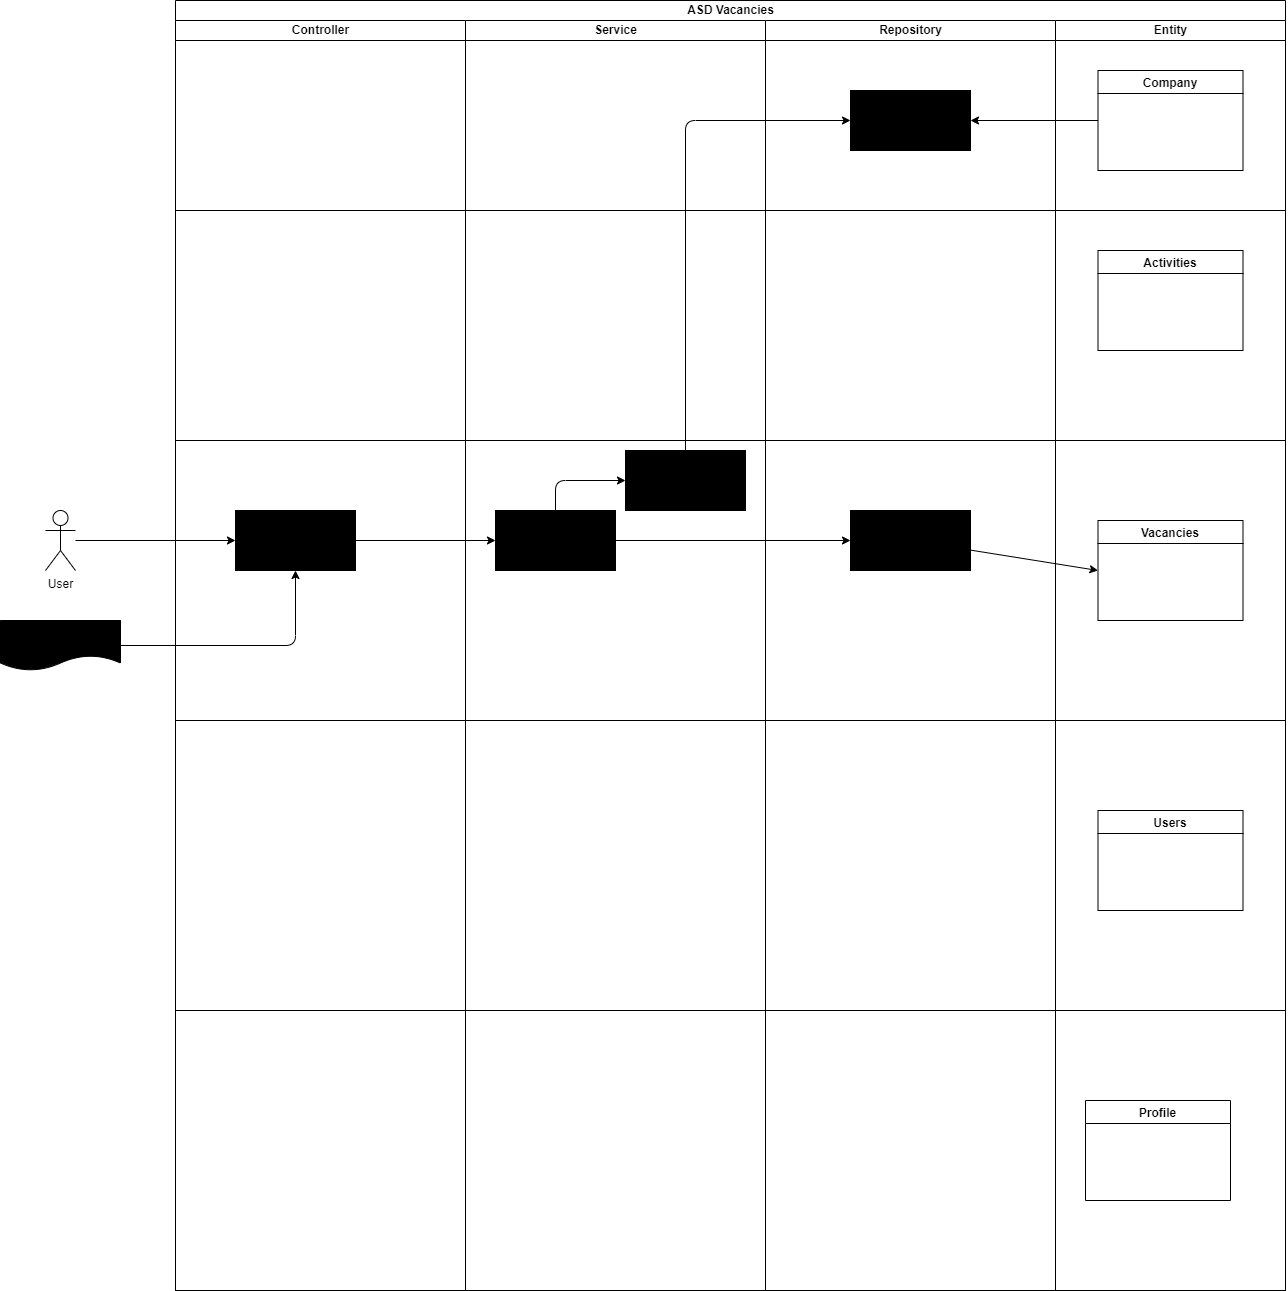

The diagram above was exported from draw.io. Its source (the exported page's mxGraphModel, read from the mxfile embedded in the PNG):
<mxGraphModel dx="2306" dy="714" grid="1" gridSize="10" guides="1" tooltips="1" connect="1" arrows="1" fold="1" page="1" pageScale="1" pageWidth="850" pageHeight="1100" math="0" shadow="0">
  <root>
    <mxCell id="0" />
    <mxCell id="1" parent="0" />
    <mxCell id="10" value="ASD Vacancies" style="swimlane;childLayout=stackLayout;resizeParent=1;resizeParentMax=0;startSize=20;html=1;" vertex="1" parent="1">
      <mxGeometry x="20" y="40" width="1110" height="1290" as="geometry" />
    </mxCell>
    <mxCell id="11" value="Controller" style="swimlane;startSize=20;html=1;" vertex="1" parent="10">
      <mxGeometry y="20" width="290" height="1270" as="geometry" />
    </mxCell>
    <mxCell id="43" value="&amp;nbsp; fetch vacancies" style="rounded=0;whiteSpace=wrap;html=1;fillColor=#000000;align=center;" vertex="1" parent="11">
      <mxGeometry x="60" y="490" width="120" height="60" as="geometry" />
    </mxCell>
    <mxCell id="12" value="Service" style="swimlane;startSize=20;html=1;" vertex="1" parent="10">
      <mxGeometry x="290" y="20" width="300" height="1270" as="geometry" />
    </mxCell>
    <mxCell id="38" value="" style="endArrow=none;html=1;" edge="1" parent="12">
      <mxGeometry width="50" height="50" relative="1" as="geometry">
        <mxPoint x="-290" y="420" as="sourcePoint" />
        <mxPoint x="820" y="420" as="targetPoint" />
        <Array as="points" />
      </mxGeometry>
    </mxCell>
    <mxCell id="56" style="edgeStyle=none;html=1;exitX=0.5;exitY=0;exitDx=0;exitDy=0;entryX=0;entryY=0.5;entryDx=0;entryDy=0;" edge="1" parent="12" source="47" target="54">
      <mxGeometry relative="1" as="geometry">
        <Array as="points">
          <mxPoint x="90" y="460" />
        </Array>
      </mxGeometry>
    </mxCell>
    <mxCell id="47" value="fetch vacancies" style="rounded=0;whiteSpace=wrap;html=1;fillColor=#000000;align=center;" vertex="1" parent="12">
      <mxGeometry x="30" y="490" width="120" height="60" as="geometry" />
    </mxCell>
    <mxCell id="37" value="" style="endArrow=none;html=1;" edge="1" parent="12">
      <mxGeometry width="50" height="50" relative="1" as="geometry">
        <mxPoint x="-290" y="190" as="sourcePoint" />
        <mxPoint x="820" y="190" as="targetPoint" />
        <Array as="points" />
      </mxGeometry>
    </mxCell>
    <mxCell id="54" value="fetch company" style="rounded=0;whiteSpace=wrap;html=1;fillColor=#000000;align=center;" vertex="1" parent="12">
      <mxGeometry x="160" y="430" width="120" height="60" as="geometry" />
    </mxCell>
    <mxCell id="13" value="Repository" style="swimlane;startSize=20;html=1;" vertex="1" parent="10">
      <mxGeometry x="590" y="20" width="290" height="1270" as="geometry" />
    </mxCell>
    <mxCell id="40" value="" style="endArrow=none;html=1;" edge="1" parent="13">
      <mxGeometry width="50" height="50" relative="1" as="geometry">
        <mxPoint x="-590" y="990" as="sourcePoint" />
        <mxPoint x="520" y="990" as="targetPoint" />
        <Array as="points" />
      </mxGeometry>
    </mxCell>
    <mxCell id="39" value="" style="endArrow=none;html=1;" edge="1" parent="13">
      <mxGeometry width="50" height="50" relative="1" as="geometry">
        <mxPoint x="-590" y="700" as="sourcePoint" />
        <mxPoint x="520" y="700" as="targetPoint" />
        <Array as="points" />
      </mxGeometry>
    </mxCell>
    <mxCell id="51" value="fetch vacancies" style="rounded=0;whiteSpace=wrap;html=1;fillColor=#000000;align=center;" vertex="1" parent="13">
      <mxGeometry x="85" y="490" width="120" height="60" as="geometry" />
    </mxCell>
    <mxCell id="57" value="fetch company" style="rounded=0;whiteSpace=wrap;html=1;fillColor=#000000;align=center;" vertex="1" parent="13">
      <mxGeometry x="85" y="70" width="120" height="60" as="geometry" />
    </mxCell>
    <mxCell id="14" value="Entity" style="swimlane;startSize=20;html=1;" vertex="1" parent="10">
      <mxGeometry x="880" y="20" width="230" height="1270" as="geometry" />
    </mxCell>
    <mxCell id="24" value="Company" style="swimlane;startSize=23;" vertex="1" parent="14">
      <mxGeometry x="42.5" y="50" width="145" height="100" as="geometry" />
    </mxCell>
    <mxCell id="29" value="Activities" style="swimlane;" vertex="1" parent="14">
      <mxGeometry x="42.5" y="230" width="145" height="100" as="geometry" />
    </mxCell>
    <mxCell id="30" value="Vacancies" style="swimlane;startSize=23;" vertex="1" parent="14">
      <mxGeometry x="42.5" y="500" width="145" height="100" as="geometry" />
    </mxCell>
    <mxCell id="22" value="Users" style="swimlane;" vertex="1" parent="14">
      <mxGeometry x="42.5" y="790" width="145" height="100" as="geometry" />
    </mxCell>
    <mxCell id="23" value="Profile" style="swimlane;" vertex="1" parent="14">
      <mxGeometry x="30" y="1080" width="145" height="100" as="geometry" />
    </mxCell>
    <mxCell id="50" style="edgeStyle=none;html=1;" edge="1" parent="10" source="43" target="47">
      <mxGeometry relative="1" as="geometry" />
    </mxCell>
    <mxCell id="52" style="edgeStyle=none;html=1;entryX=0;entryY=0.5;entryDx=0;entryDy=0;" edge="1" parent="10" source="47" target="51">
      <mxGeometry relative="1" as="geometry" />
    </mxCell>
    <mxCell id="53" style="edgeStyle=none;html=1;entryX=0;entryY=0.5;entryDx=0;entryDy=0;" edge="1" parent="10" source="51" target="30">
      <mxGeometry relative="1" as="geometry" />
    </mxCell>
    <mxCell id="58" style="edgeStyle=none;html=1;entryX=0;entryY=0.5;entryDx=0;entryDy=0;" edge="1" parent="10" source="54" target="57">
      <mxGeometry relative="1" as="geometry">
        <Array as="points">
          <mxPoint x="510" y="120" />
        </Array>
      </mxGeometry>
    </mxCell>
    <mxCell id="59" style="edgeStyle=none;html=1;entryX=1;entryY=0.5;entryDx=0;entryDy=0;" edge="1" parent="10" source="24" target="57">
      <mxGeometry relative="1" as="geometry" />
    </mxCell>
    <mxCell id="44" style="edgeStyle=none;html=1;entryX=0;entryY=0.5;entryDx=0;entryDy=0;" edge="1" parent="1" source="33" target="43">
      <mxGeometry relative="1" as="geometry" />
    </mxCell>
    <mxCell id="33" value="User" style="shape=umlActor;verticalLabelPosition=bottom;verticalAlign=top;html=1;outlineConnect=0;" vertex="1" parent="1">
      <mxGeometry x="-110" y="550" width="30" height="60" as="geometry" />
    </mxCell>
    <mxCell id="48" style="edgeStyle=none;html=1;entryX=0.5;entryY=1;entryDx=0;entryDy=0;" edge="1" parent="1" source="45" target="43">
      <mxGeometry relative="1" as="geometry">
        <Array as="points">
          <mxPoint x="140" y="685" />
        </Array>
      </mxGeometry>
    </mxCell>
    <mxCell id="45" value="HTML" style="shape=document;whiteSpace=wrap;html=1;boundedLbl=1;fillColor=#000000;" vertex="1" parent="1">
      <mxGeometry x="-155" y="660" width="120" height="50" as="geometry" />
    </mxCell>
  </root>
</mxGraphModel>